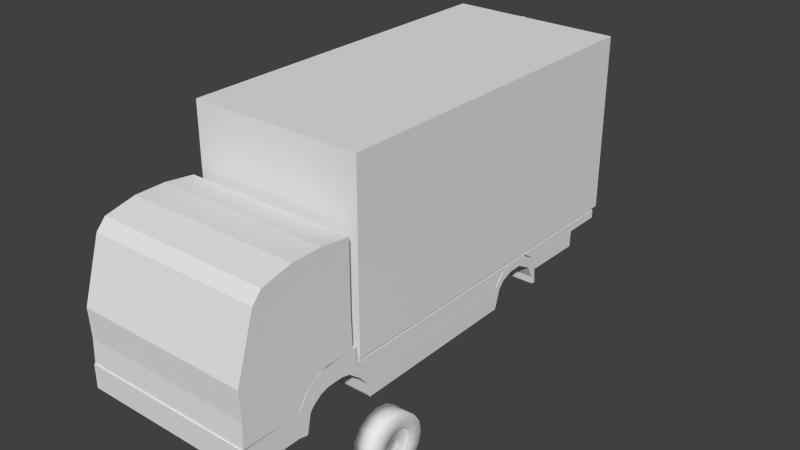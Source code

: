 # Source: truck.blend  (saved by Blender 2.75.0; exported with 4.5.12 LTS)
import bpy
from mathutils import Matrix  # noqa: F401  (used for matrix-valued properties, if any)

bpy.ops.wm.read_factory_settings(use_empty=True)
scene = bpy.context.scene
scene.name = 'Scene'

# ---- collections
col_collection_1 = bpy.data.collections.new('Collection 1'); scene.collection.children.link(col_collection_1)

# ---- materials (node trees are filled in below, after node groups)
mat_material = bpy.data.materials.new('Material')
mat_material.alpha_threshold = 0.0
mat_material.use_transparent_shadow = False
mat_material.roughness = 0.5
mat_material.line_color = (0.0, 0.0, 0.0, 1.0)

# ---- material node trees

# ---- world
world_world = bpy.data.worlds.new('World'); scene.world = world_world
world_world.color = (0.05088, 0.05088, 0.05088)
world_world.use_sun_shadow = False
world_world.sun_shadow_jitter_overblur = 0.0
world_world.cycles.sampling_method = 'MANUAL'
world_world.cycles.sample_map_resolution = 256

# ---- meshes
me_cylinder_001 = bpy.data.meshes.new('Cylinder.001')
me_cylinder_001.from_pydata([(0.0, 1.0, -1.0), (0.0, 1.0, 1.0), (0.5, 0.866, -1.0), (0.5, 0.866, 1.0), (0.866, 0.5, -1.0), (0.866, 0.5, 1.0), (1.0, -4.371e-08, -1.0), (1.0, -4.371e-08, 1.0), (0.866, -0.5, -1.0), (0.866, -0.5, 1.0), (0.5, -0.866, -1.0), (0.5, -0.866, 1.0), (1.51e-07, -1.0, -1.0), (1.51e-07, -1.0, 1.0), (-0.5, -0.866, -1.0), (-0.5, -0.866, 1.0), (-0.866, -0.5, -1.0), (-0.866, -0.5, 1.0), (-1.0, -4.649e-07, -1.0), (-1.0, -4.649e-07, 1.0), (-0.866, 0.5, -1.0), (-0.866, 0.5, 1.0), (-0.5, 0.866, -1.0), (-0.5, 0.866, 1.0)], [], [(0, 1, 3, 2), (2, 3, 5, 4), (4, 5, 7, 6), (6, 7, 9, 8), (8, 9, 11, 10), (10, 11, 13, 12), (12, 13, 15, 14), (14, 15, 17, 16), (16, 17, 19, 18), (18, 19, 21, 20), (3, 1, 23, 21, 19, 17, 15, 13, 11, 9, 7, 5), (22, 23, 1, 0), (20, 21, 23, 22), (0, 2, 4, 6, 8, 10, 12, 14, 16, 18, 20, 22)])
me_cylinder_001.use_remesh_preserve_volume = False
me_cylinder_001.use_remesh_preserve_attributes = False
me_cylinder_001.use_mirror_vertex_groups = False
me_cylinder_001.update()
me_cylinder = bpy.data.meshes.new('Cylinder')
me_cylinder.from_pydata([(0.0, 1.0, 1.0), (0.3827, 0.9239, 1.0), (0.7071, 0.7071, 1.0), (0.9239, 0.3827, 1.0), (1.0, -4.371e-08, 1.0), (0.9239, -0.3827, 1.0), (0.7071, -0.7071, 1.0), (0.3827, -0.9239, 1.0), (1.51e-07, -1.0, 1.0), (-0.3827, -0.9239, 1.0), (-0.7071, -0.7071, 1.0), (-0.9239, -0.3827, 1.0), (-1.0, 1.192e-08, 1.0), (-0.9239, 0.3827, 1.0), (-0.7071, 0.7071, 1.0), (-0.3827, 0.9239, 1.0), (0.0, 1.0, 0.0), (0.3827, 0.9239, 0.0), (0.7071, 0.7071, 0.0), (0.9239, 0.3827, 0.0), (1.0, -4.371e-08, 0.0), (0.9239, -0.3827, 0.0), (0.7071, -0.7071, 0.0), (0.3827, -0.9239, 0.0), (1.51e-07, -1.0, 0.0), (-0.3827, -0.9239, 0.0), (-0.7071, -0.7071, 0.0), (-0.9239, -0.3827, 0.0), (-1.0, 1.192e-08, 0.0), (-0.9239, 0.3827, 0.0), (-0.7071, 0.7071, 0.0), (-0.3827, 0.9239, 0.0), (0.2219, 0.5357, 1.0), (1.565e-08, 0.5798, 1.0), (0.41, 0.41, 1.0), (0.5357, 0.2219, 1.0), (0.5798, -2.065e-08, 1.0), (0.5357, -0.2219, 1.0), (0.41, -0.41, 1.0), (0.2219, -0.5357, 1.0), (1.032e-07, -0.5798, 1.0), (-0.2219, -0.5357, 1.0), (-0.41, -0.41, 1.0), (-0.5357, -0.2219, 1.0), (-0.5798, 1.161e-08, 1.0), (-0.5357, 0.2219, 1.0), (-0.41, 0.41, 1.0), (-0.2219, 0.5357, 1.0), (0.2219, 0.5357, 0.6541), (6.931e-09, 0.5798, 0.6541), (0.41, 0.41, 0.6541), (0.5357, 0.2219, 0.6541), (0.5798, -2.065e-08, 0.6541), (0.5357, -0.2219, 0.6541), (0.41, -0.41, 0.6541), (0.2219, -0.5357, 0.6541), (9.448e-08, -0.5798, 0.6541), (-0.2219, -0.5357, 0.6541), (-0.41, -0.41, 0.6541), (-0.5357, -0.2219, 0.6541), (-0.5798, 1.161e-08, 0.6541), (-0.5357, 0.2219, 0.6541), (-0.41, 0.41, 0.6541), (-0.2219, 0.5357, 0.6541), (0.06411, 0.1548, 0.6541), (4.012e-08, 0.1675, 0.6541), (0.1185, 0.1185, 0.6541), (0.1548, 0.06411, 0.6541), (0.1675, -1.126e-08, 0.6541), (0.1548, -0.06411, 0.6541), (0.1185, -0.1185, 0.6541), (0.06411, -0.1548, 0.6541), (6.541e-08, -0.1675, 0.6541), (-0.06411, -0.1548, 0.6541), (-0.1185, -0.1185, 0.6541), (-0.1548, -0.06411, 0.6541), (-0.1675, -1.943e-09, 0.6541), (-0.1548, 0.06411, 0.6541), (-0.1185, 0.1185, 0.6541), (-0.06411, 0.1548, 0.6541), (0.06411, 0.1548, 0.5993), (3.925e-08, 0.1675, 0.5993), (0.1185, 0.1185, 0.5993), (0.1548, 0.06411, 0.5993), (0.1675, -1.126e-08, 0.5993), (0.1548, -0.06411, 0.5993), (0.1185, -0.1185, 0.5993), (0.06411, -0.1548, 0.5993), (6.455e-08, -0.1675, 0.5993), (-0.06411, -0.1548, 0.5993), (-0.1185, -0.1185, 0.5993), (-0.1548, -0.06411, 0.5993), (-0.1675, -1.943e-09, 0.5993), (-0.1548, 0.06411, 0.5993), (-0.1185, 0.1185, 0.5993), (-0.06411, 0.1548, 0.5993)], [], [(16, 0, 1, 17), (17, 1, 2, 18), (18, 2, 3, 19), (19, 3, 4, 20), (20, 4, 5, 21), (21, 5, 6, 22), (22, 6, 7, 23), (23, 7, 8, 24), (24, 8, 9, 25), (25, 9, 10, 26), (26, 10, 11, 27), (27, 11, 12, 28), (28, 12, 13, 29), (29, 13, 14, 30), (3, 2, 34, 35), (31, 15, 0, 16), (30, 14, 15, 31), (47, 46, 62, 63), (11, 10, 42, 43), (4, 3, 35, 36), (12, 11, 43, 44), (5, 4, 36, 37), (13, 12, 44, 45), (6, 5, 37, 38), (14, 13, 45, 46), (7, 6, 38, 39), (1, 0, 33, 32), (15, 14, 46, 47), (8, 7, 39, 40), (0, 15, 47, 33), (9, 8, 40, 41), (2, 1, 32, 34), (10, 9, 41, 42), (61, 60, 76, 77), (40, 39, 55, 56), (32, 33, 49, 48), (33, 47, 63, 49), (41, 40, 56, 57), (34, 32, 48, 50), (42, 41, 57, 58), (35, 34, 50, 51), (43, 42, 58, 59), (36, 35, 51, 52), (44, 43, 59, 60), (37, 36, 52, 53), (45, 44, 60, 61), (38, 37, 53, 54), (46, 45, 61, 62), (39, 38, 54, 55), (67, 66, 82, 83), (54, 53, 69, 70), (62, 61, 77, 78), (55, 54, 70, 71), (63, 62, 78, 79), (56, 55, 71, 72), (48, 49, 65, 64), (49, 63, 79, 65), (57, 56, 72, 73), (50, 48, 64, 66), (58, 57, 73, 74), (51, 50, 66, 67), (59, 58, 74, 75), (52, 51, 67, 68), (60, 59, 75, 76), (53, 52, 68, 69), (80, 81, 95, 94, 93, 92, 91, 90, 89, 88, 87, 86, 85, 84, 83, 82), (75, 74, 90, 91), (68, 67, 83, 84), (76, 75, 91, 92), (69, 68, 84, 85), (77, 76, 92, 93), (70, 69, 85, 86), (78, 77, 93, 94), (71, 70, 86, 87), (79, 78, 94, 95), (72, 71, 87, 88), (64, 65, 81, 80), (65, 79, 95, 81), (73, 72, 88, 89), (66, 64, 80, 82), (74, 73, 89, 90)])
me_cylinder.polygons.foreach_set('use_smooth', [True] * 81)
me_cylinder.use_remesh_preserve_volume = False
me_cylinder.use_remesh_preserve_attributes = False
me_cylinder.use_mirror_vertex_groups = False
me_cylinder.update()
me_cube_003 = bpy.data.meshes.new('Cube.003')
me_cube_003.from_pydata([(1.0, 1.0, -1.0), (1.0, -1.17, -1.208), (1.0, 1.0, 1.0), (1.0, -0.8304, 1.046), (1.788e-07, 1.0, -1.0), (0.0, -1.17, -1.208), (2.384e-07, 1.0, 1.0), (-5.364e-07, -0.8304, 1.046), (1.0, 1.004, 1.579), (1.0, -0.657, 1.44), (2.391e-07, 1.004, 1.579), (-5.357e-07, -0.657, 1.44), (1.0, 0.4992, -0.5871), (1.0, -0.6295, -1.112), (1.0, 0.5403, 0.8948), (1.0, -0.6455, 0.8165), (-1.987e-08, 0.5403, 0.8948), (-2.782e-07, -0.6455, 0.8165), (5.96e-08, -0.6295, -1.112), (1.192e-07, 0.4992, -0.5871), (1.0, 0.4503, 1.72), (1.0, -0.1033, 1.701), (-1.914e-08, 0.4503, 1.72), (-2.774e-07, -0.1033, 1.701), (1.0, -0.4213, -2.235), (1.0, -1.144, -2.305), (1.0, 1.025, -2.15), (1.712e-07, 1.025, -2.15), (-7.634e-09, -1.144, -2.305), (1.116e-07, 0.3019, -2.273), (1.0, 0.3019, -2.273), (5.197e-08, -0.4213, -2.235), (1.0, -0.1291, -3.179), (1.0, -1.166, -3.222), (-1.313e-08, -1.166, -3.222), (1.0, 0.04457, -2.641), (4.647e-08, -0.1291, -3.179), (1.061e-07, 0.04457, -2.641), (0.8739, 1.0, -1.0), (0.8739, -1.17, -1.208), (0.8127, 1.0, 1.0), (0.8127, -0.8304, 1.046), (0.8902, 1.004, 1.579), (0.8902, -0.657, 1.44), (0.8902, 0.4503, 1.72), (0.8902, -0.1033, 1.701), (0.8902, 1.025, -2.15), (0.8902, -1.144, -2.305), (0.8902, 0.3019, -2.273), (0.8902, -1.166, -3.222), (0.8902, 0.04457, -2.641), (0.8902, -0.1291, -3.179)], [], [(13, 15, 3, 1), (40, 38, 4, 6), (39, 41, 7, 5), (17, 7, 11, 23), (38, 0, 26, 46), (45, 23, 11, 43), (40, 6, 10, 42), (41, 3, 9, 43), (14, 2, 8, 20), (3, 15, 21, 9), (15, 14, 20, 21), (42, 10, 22, 44), (44, 22, 23, 45), (5, 18, 31, 28), (12, 13, 24, 30), (6, 16, 22, 10), (16, 17, 23, 22), (0, 2, 14, 12), (12, 14, 15, 13), (28, 31, 36, 34), (46, 48, 29, 27), (48, 30, 35, 50), (13, 1, 25, 24), (19, 4, 27, 29), (0, 12, 30, 26), (18, 19, 29, 31), (39, 5, 28, 47), (51, 49, 34, 36), (50, 51, 36, 37), (47, 28, 34, 49), (24, 25, 33, 32), (31, 29, 37, 36), (30, 24, 32, 35), (25, 47, 49, 33), (35, 32, 51, 50), (32, 33, 49, 51), (1, 39, 47, 25), (29, 48, 50, 37), (26, 30, 48, 46), (20, 44, 45, 21), (8, 42, 44, 20), (7, 41, 43, 11), (2, 40, 42, 8), (21, 45, 43, 9), (4, 38, 46, 27), (1, 3, 41, 39), (2, 0, 38, 40)])
me_cube_003.materials.append(mat_material)
me_cube_003.use_remesh_preserve_volume = False
me_cube_003.use_remesh_preserve_attributes = False
me_cube_003.use_mirror_vertex_groups = False
me_cube_003.update()
me_cube_002 = bpy.data.meshes.new('Cube.002')
me_cube_002.from_pydata([(1.0, 0.9426, 0.1382), (1.0, -1.034, 0.2781), (1.0, 0.9664, 0.1113), (1.0, -1.034, 1.078), (1.788e-07, 0.9426, 0.1382), (0.0, -1.034, 0.2781), (2.384e-07, 0.9664, 0.1113), (-5.364e-07, -1.034, 1.078), (1.0, 0.7449, 1.13), (1.0, 0.7449, 1.41), (1.526e-07, 0.7449, 1.41), (1.59e-07, 0.7449, 1.13), (1.0, 0.6232, 0.1212), (1.0, 0.6232, 0.8975), (1.054e-07, 0.6232, 0.8975), (1.481e-07, 0.6232, 0.1212), (1.536e-07, 0.6841, 0.9842), (1.0, 0.6841, 0.9842), (1.0, 0.6841, 1.342), (1.29e-07, 0.6841, 1.342), (1.0, -0.3014, 0.08467), (1.0, -0.3014, 0.9249), (-2.528e-07, -0.3014, 0.9249), (6.547e-08, -0.3014, 0.08467), (1.0, 0.6536, 0.7578), (1.0, 0.6536, 1.12), (1.172e-07, 0.6536, 1.12), (1.508e-07, 0.6536, 0.7578), (1.656e-07, 0.8188, 1.141), (1.722e-07, 0.8926, 0.8788), (1.0, 0.8926, 0.8788), (1.0, 0.8188, 1.141), (1.0, 0.8926, 1.256), (1.0, 0.8188, 1.41), (2.098e-07, 0.8926, 1.256), (1.812e-07, 0.8188, 1.41), (1.744e-07, 0.9093, 0.7516), (1.766e-07, 0.9392, 0.3851), (1.0, 0.9392, 0.3851), (1.0, 0.9093, 0.7516), (1.0, 0.9577, 0.7038), (1.0, 0.9304, 1.057), (2.289e-07, 0.9577, 0.7038), (2.194e-07, 0.9304, 1.057), (1.689e-07, 0.8557, 1.01), (1.0, 0.8557, 1.01), (1.0, 0.8557, 1.402), (1.955e-07, 0.8557, 1.402), (1.0, -0.3142, 0.2008), (1.0, -0.3142, 1.055), (-2.577e-07, -0.3142, 1.055), (6.432e-08, -0.3142, 0.2008), (1.0, -0.3779, 1.02), (1.0, -0.3777, 1.392), (-2.802e-07, -0.3777, 1.392), (5.912e-08, -0.3779, 1.02), (6.086e-08, -0.3529, 0.866), (6.259e-08, -0.3335, 0.7153), (1.0, -0.3335, 0.7153), (1.0, -0.3529, 0.866), (1.0, -0.3335, 1.209), (1.0, -0.3529, 1.301), (-2.652e-07, -0.3335, 1.209), (-2.727e-07, -0.3529, 1.301), (6.345e-08, -0.3239, 0.5964), (1.0, -0.3239, 0.5964), (1.0, -0.3239, 1.161), (-2.615e-07, -0.3239, 1.161), (1.0, -0.7268, 0.2904), (1.0, -0.7267, 1.096), (-4.166e-07, -0.7267, 1.096), (2.766e-08, -0.7268, 0.2904), (5.882e-08, -0.3813, 1.018), (1.0, -0.3813, 1.018), (1.0, -0.3811, 1.99), (-2.816e-07, -0.3811, 1.99), (1.0, -0.4245, 1.246), (1.0, -0.4677, 1.317), (1.0, -0.5109, 1.319), (1.0, -0.5541, 1.308), (1.0, -0.5973, 1.223), (1.0, -0.6405, 1.026), (1.0, -0.6818, 0.225), (1.0, -0.4243, 1.987), (1.0, -0.4675, 1.995), (1.0, -0.5107, 1.974), (1.0, -0.5539, 1.97), (1.0, -0.5971, 1.903), (1.0, -0.6403, 1.76), (1.0, -0.6727, 1.593), (-2.984e-07, -0.4243, 1.987), (-3.153e-07, -0.4675, 1.995), (-3.322e-07, -0.5107, 1.974), (-3.491e-07, -0.5539, 1.97), (-3.659e-07, -0.5971, 1.903), (-3.828e-07, -0.6403, 1.76), (-3.997e-07, -0.6727, 1.593), (3.156e-08, -0.6818, 0.225), (3.545e-08, -0.6405, 1.026), (3.935e-08, -0.5973, 1.223), (4.324e-08, -0.5541, 1.308), (4.714e-08, -0.5109, 1.319), (5.103e-08, -0.4677, 1.317), (5.493e-08, -0.4245, 1.246), (1.0, -0.6998, 0.2403), (1.0, -0.6997, 1.345), (-4.081e-07, -0.6997, 1.345), (2.961e-08, -0.6998, 0.2403), (1.0, -0.6611, 0.8757), (1.0, -0.6565, 1.677), (-3.913e-07, -0.6565, 1.677), (3.35e-08, -0.6611, 0.8757)], [], [(68, 69, 3, 1), (2, 0, 4, 6), (1, 3, 7, 5), (69, 70, 7, 3), (68, 1, 5, 71), (31, 8, 11, 28), (33, 35, 10, 9), (31, 33, 9, 8), (24, 12, 15, 27), (25, 26, 14, 13), (24, 25, 13, 12), (8, 9, 18, 17), (9, 10, 19, 18), (8, 17, 16, 11), (12, 20, 23, 15), (13, 14, 22, 21), (12, 13, 21, 20), (17, 18, 25, 24), (18, 19, 26, 25), (17, 24, 27, 16), (39, 41, 32, 30), (45, 46, 33, 31), (41, 43, 34, 32), (46, 47, 35, 33), (39, 30, 29, 36), (45, 31, 28, 44), (0, 38, 37, 4), (38, 39, 36, 37), (2, 6, 42, 40), (40, 42, 43, 41), (0, 2, 40, 38), (38, 40, 41, 39), (30, 45, 44, 29), (32, 34, 47, 46), (30, 32, 46, 45), (20, 48, 51, 23), (21, 22, 50, 49), (20, 21, 49, 48), (59, 52, 55, 56), (61, 63, 54, 53), (59, 61, 53, 52), (65, 66, 60, 58), (58, 60, 61, 59), (66, 67, 62, 60), (60, 62, 63, 61), (65, 58, 57, 64), (58, 59, 56, 57), (48, 65, 64, 51), (49, 50, 67, 66), (48, 49, 66, 65), (104, 68, 71, 107), (105, 106, 70, 69), (104, 105, 69, 68), (52, 53, 74, 73), (53, 54, 75, 74), (52, 73, 72, 55), (73, 74, 83, 76), (76, 83, 84, 77), (77, 84, 85, 78), (78, 85, 86, 79), (79, 86, 87, 80), (80, 87, 88, 81), (108, 109, 89, 82), (74, 75, 90, 83), (83, 90, 91, 84), (84, 91, 92, 85), (85, 92, 93, 86), (86, 93, 94, 87), (87, 94, 95, 88), (109, 110, 96, 89), (73, 76, 103, 72), (76, 77, 102, 103), (77, 78, 101, 102), (78, 79, 100, 101), (79, 80, 99, 100), (80, 81, 98, 99), (108, 82, 97, 111), (82, 89, 105, 104), (89, 96, 106, 105), (82, 104, 107, 97), (81, 108, 111, 98), (88, 95, 110, 109), (81, 88, 109, 108)])
me_cube_002.materials.append(mat_material)
me_cube_002.use_remesh_preserve_volume = False
me_cube_002.use_remesh_preserve_attributes = False
me_cube_002.use_mirror_vertex_groups = False
me_cube_002.update()
me_cube_001 = bpy.data.meshes.new('Cube.001')
me_cube_001.from_pydata([(1.0, 0.9664, 0.5997), (1.0, -1.022, 0.8371), (1.0, 0.9664, 0.8975), (1.0, -1.022, 0.9212), (1.788e-07, 0.9664, 0.5997), (0.0, -1.022, 0.8371), (2.384e-07, 0.9664, 0.8975), (-5.364e-07, -1.022, 0.9212), (1.0, 0.7449, 0.5997), (1.0, 0.7449, 0.8975), (1.526e-07, 0.7449, 0.8975), (1.59e-07, 0.7449, 0.5997), (1.0, 0.03236, 0.3623), (1.0, 0.03236, 0.8975), (-1.235e-07, 0.03236, 0.8975), (9.53e-08, 0.03237, 0.3623), (1.0, -0.9383, 0.3742), (1.0, -0.9363, 0.8975), (-4.988e-07, -0.9363, 0.8975), (8.696e-09, -0.9383, 0.3742), (1.579e-07, 0.7418, 0.04329), (1.0, 0.7418, 0.04329), (1.0, 0.7324, 0.8975), (1.477e-07, 0.7324, 0.8975), (1.0, 0.3992, 0.07093), (1.0, 0.3945, 0.8975), (1.214e-08, 0.3945, 0.8975), (1.266e-07, 0.3992, 0.07093), (1.0, 0.3468, 0.6552), (1.0, 0.2944, 0.841), (1.0, 0.242, 0.8689), (1.0, 0.1896, 0.8693), (1.0, 0.1372, 0.8629), (1.0, 0.08478, 0.7465), (1.0, 0.3428, 0.8975), (1.0, 0.291, 0.8975), (1.0, 0.2393, 0.8975), (1.0, 0.1876, 0.8975), (1.0, 0.1358, 0.8975), (1.0, 0.0841, 0.8975), (-7.231e-09, 0.3428, 0.8975), (-2.66e-08, 0.291, 0.8975), (-4.597e-08, 0.2393, 0.8975), (-6.535e-08, 0.1876, 0.8975), (-8.472e-08, 0.1358, 0.8975), (-1.041e-07, 0.0841, 0.8975), (9.977e-08, 0.08478, 0.7465), (1.042e-07, 0.1372, 0.8629), (1.087e-07, 0.1896, 0.8693), (1.132e-07, 0.242, 0.8689), (1.177e-07, 0.2944, 0.841), (1.221e-07, 0.3468, 0.6552), (1.0, -0.9859, 0.7124), (1.0, -0.985, 0.8975), (-5.176e-07, -0.985, 0.8975), (4.348e-09, -0.9859, 0.7124), (6.522e-09, -0.9621, 0.5983), (1.0, -0.9621, 0.5983), (1.0, -0.9606, 0.8975), (-5.082e-07, -0.9606, 0.8975)], [], [(52, 53, 3, 1), (2, 0, 4, 6), (1, 3, 7, 5), (53, 54, 7, 3), (52, 1, 5, 55), (0, 8, 11, 4), (2, 6, 10, 9), (0, 2, 9, 8), (33, 12, 15, 46), (39, 45, 14, 13), (33, 39, 13, 12), (12, 16, 19, 15), (13, 14, 18, 17), (12, 13, 17, 16), (8, 9, 22, 21), (9, 10, 23, 22), (8, 21, 20, 11), (21, 22, 25, 24), (22, 23, 26, 25), (21, 24, 27, 20), (24, 25, 34, 28), (28, 34, 35, 29), (29, 35, 36, 30), (30, 36, 37, 31), (31, 37, 38, 32), (32, 38, 39, 33), (25, 26, 40, 34), (34, 40, 41, 35), (35, 41, 42, 36), (36, 42, 43, 37), (37, 43, 44, 38), (38, 44, 45, 39), (24, 28, 51, 27), (28, 29, 50, 51), (29, 30, 49, 50), (30, 31, 48, 49), (31, 32, 47, 48), (32, 33, 46, 47), (57, 52, 55, 56), (58, 59, 54, 53), (57, 58, 53, 52), (16, 17, 58, 57), (17, 18, 59, 58), (16, 57, 56, 19)])
me_cube_001.materials.append(mat_material)
me_cube_001.use_remesh_preserve_volume = False
me_cube_001.use_remesh_preserve_attributes = False
me_cube_001.use_mirror_vertex_groups = False
me_cube_001.update()
me_cube = bpy.data.meshes.new('Cube')
me_cube.from_pydata([(1.0, 1.0, -1.0), (1.0, -1.0, -1.0), (1.0, 1.0, 1.0), (1.0, -1.0, 1.0), (1.788e-07, 1.0, -1.0), (0.0, -1.0, -1.0), (2.384e-07, 1.0, 1.0), (-5.364e-07, -1.0, 1.0)], [], [(0, 2, 3, 1), (2, 0, 4, 6), (1, 3, 7, 5), (2, 6, 7, 3), (0, 1, 5, 4)])
me_cube.materials.append(mat_material)
me_cube.use_remesh_preserve_volume = False
me_cube.use_remesh_preserve_attributes = False
me_cube.use_mirror_vertex_groups = False
me_cube.update()

# ---- objects
ob_cylinder_001 = bpy.data.objects.new('Cylinder.001', me_cylinder_001)
ob_cylinder = bpy.data.objects.new('Cylinder', me_cylinder)
ob_cube_003 = bpy.data.objects.new('Cube.003', me_cube_003)
ob_cube_002 = bpy.data.objects.new('Cube.002', me_cube_002)
ob_cube_001 = bpy.data.objects.new('Cube.001', me_cube_001)
ob_cube = bpy.data.objects.new('Cube', me_cube)

# ---- transforms, parenting, visibility, modifiers, constraints
ob_cylinder_001.location = (3.22, 4.649, -1.243)
ob_cylinder_001.scale = (0.01673, 0.01673, 1.119)
ob_cylinder_001.lineart.crease_threshold = 0.0
ob_cylinder.location = (5.113, -0.1946, -2.833)
ob_cylinder.rotation_euler = (-0.0, 1.571, 0.0)
ob_cylinder.scale = (0.3477, 0.3477, 0.129)
ob_cylinder.lineart.crease_threshold = 0.0
_m = ob_cylinder.modifiers.new('Mirror', 'MIRROR')
_m.use_axis = (False, False, True)
ob_cube_003.location = (3.373, -0.6398, -1.452)
ob_cube_003.scale = (1.087, 0.6781, 0.3311)
ob_cube_003.lock_rotations_4d = False
ob_cube_003.empty_display_type = 'ARROWS'
ob_cube_003.lineart.crease_threshold = 0.0
_m = ob_cube_003.modifiers.new('Mirror', 'MIRROR')
ob_cube_002.location = (3.373, 1.011, -2.908)
ob_cube_002.scale = (1.087, 2.374, 0.3678)
ob_cube_002.lock_rotations_4d = False
ob_cube_002.empty_display_type = 'ARROWS'
ob_cube_002.lineart.crease_threshold = 0.0
_m = ob_cube_002.modifiers.new('Mirror', 'MIRROR')
ob_cube_001.location = (3.373, 2.406, -2.703)
ob_cube_001.scale = (1.087, 2.246, 0.3678)
ob_cube_001.lock_rotations_4d = False
ob_cube_001.empty_display_type = 'ARROWS'
ob_cube_001.lineart.crease_threshold = 0.0
_m = ob_cube_001.modifiers.new('Mirror', 'MIRROR')
ob_cube.location = (3.373, 2.406, -1.237)
ob_cube.scale = (1.087, 2.246, 1.111)
ob_cube.lock_rotations_4d = False
ob_cube.empty_display_type = 'ARROWS'
ob_cube.lineart.crease_threshold = 0.0
_m = ob_cube.modifiers.new('Mirror', 'MIRROR')

# ---- collection membership
col_collection_1.objects.link(ob_cylinder_001)
col_collection_1.objects.link(ob_cylinder)
col_collection_1.objects.link(ob_cube_003)
col_collection_1.objects.link(ob_cube_002)
col_collection_1.objects.link(ob_cube_001)
col_collection_1.objects.link(ob_cube)

# ---- scene / render settings (as saved in the file)
scene.frame_start = 1; scene.frame_end = 250; scene.frame_set(1)
scene.render.engine = 'BLENDER_EEVEE_NEXT'
scene.render.resolution_percentage = 50
scene.render.dither_intensity = 0.0
scene.cycles.use_denoising = False
scene.cycles.samples = 10
scene.cycles.sampling_pattern = 'TABULATED_SOBOL'
scene.cycles.light_sampling_threshold = 0.0
scene.cycles.use_adaptive_sampling = False
scene.cycles.use_light_tree = False
scene.cycles.blur_glossy = 0.0
scene.cycles.pixel_filter_type = 'GAUSSIAN'
scene.cycles.sample_clamp_indirect = 0.0
scene.view_settings.view_transform = 'Standard'
bpy.context.view_layer.update()

# ---- added for rendering (the .blend has no active camera and no usable light): camera, sun
cam_auto = bpy.data.cameras.new('AutoCamera')
cam_auto.lens = 50.0
cam_auto.sensor_width = 36.0
cam_auto.clip_end = 1000.0
ob_auto_camera = bpy.data.objects.new('AutoCamera', cam_auto)
scene.collection.objects.link(ob_auto_camera)
ob_auto_camera.location = (10.6508, -6.6532, 3.85717)
ob_auto_camera.rotation_euler = (1.09748, -7.21219e-08, 0.694738)
scene.camera = ob_auto_camera
light_auto_sun = bpy.data.lights.new('AutoSun', 'SUN')
light_auto_sun.energy = 3.0
light_auto_sun.angle = 0.0523599
ob_auto_sun = bpy.data.objects.new('AutoSun', light_auto_sun)
scene.collection.objects.link(ob_auto_sun)
ob_auto_sun.rotation_euler = (0.872665, 0.174533, 0.523599)
bpy.context.view_layer.update()
